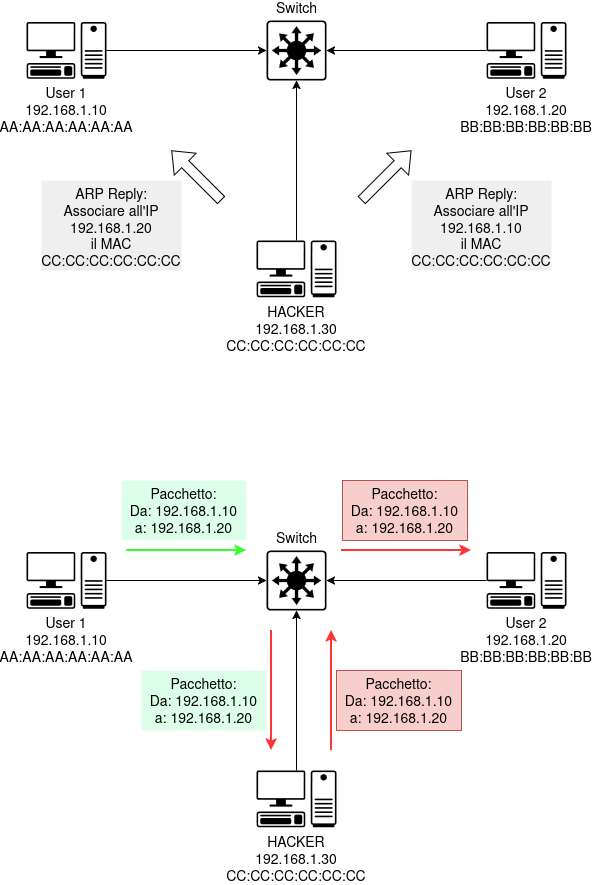

The diagram above was exported from draw.io. Its source (the exported page's mxGraphModel, read from the mxfile embedded in the PNG):
<mxGraphModel dx="950" dy="625" grid="1" gridSize="10" guides="1" tooltips="1" connect="1" arrows="1" fold="1" page="1" pageScale="1" pageWidth="850" pageHeight="1100" math="0" shadow="0">
  <root>
    <mxCell id="0" />
    <mxCell id="1" parent="0" />
    <mxCell id="0yngl7Ku1lP6tk5l_i1x-1" parent="1" style="shape=mxgraph.networks2.icon;aspect=fixed;fillColor=none;strokeColor=#000000;gradientColor=light-dark(#000000, #979c9e);network2IconShadow=1;network2bgFillColor=none;labelPosition=center;verticalLabelPosition=bottom;align=center;verticalAlign=top;network2Icon=mxgraph.networks2.pc;network2IconYOffset=-0.0593;network2IconW=0.9999;network2IconH=0.7096;fontSize=14;" value="User 1&#10;192.168.1.10&#10;AA:AA:AA:AA:AA:AA" vertex="1">
      <mxGeometry height="56.77" width="80" x="155" y="71.62000000000002" as="geometry" />
    </mxCell>
    <mxCell id="0yngl7Ku1lP6tk5l_i1x-2" parent="1" style="shape=mxgraph.networks2.icon;aspect=fixed;fillColor=none;strokeColor=#000000;gradientColor=light-dark(#000000, #979c9e);network2IconShadow=1;network2bgFillColor=none;labelPosition=center;verticalLabelPosition=bottom;align=center;verticalAlign=top;network2Icon=mxgraph.networks2.pc;network2IconYOffset=-0.0593;network2IconW=0.9999;network2IconH=0.7096;fontSize=14;fontStyle=0" value="User 2&#10;192.168.1.20&#10;BB:BB:BB:BB:BB:BB" vertex="1">
      <mxGeometry height="56.77" width="80" x="615" y="71.62" as="geometry" />
    </mxCell>
    <mxCell id="0yngl7Ku1lP6tk5l_i1x-3" parent="1" style="shape=mxgraph.networks2.icon;aspect=fixed;fillColor=none;strokeColor=#000000;gradientColor=light-dark(#000000, #979c9e);network2IconShadow=1;network2bgFillColor=none;labelPosition=center;verticalLabelPosition=bottom;align=center;verticalAlign=top;network2Icon=mxgraph.networks2.pc;network2IconYOffset=-0.0593;network2IconW=0.9999;network2IconH=0.7096;fontSize=14;" value="HACKER&#10;192.168.1.30&#10;CC:CC:CC:CC:CC:CC" vertex="1">
      <mxGeometry height="56.77" width="80" x="385" y="290" as="geometry" />
    </mxCell>
    <mxCell id="0yngl7Ku1lP6tk5l_i1x-4" parent="1" style="sketch=0;points=[[0.015,0.015,0],[0.985,0.015,0],[0.985,0.985,0],[0.015,0.985,0],[0.25,0,0],[0.5,0,0],[0.75,0,0],[1,0.25,0],[1,0.5,0],[1,0.75,0],[0.75,1,0],[0.5,1,0],[0.25,1,0],[0,0.75,0],[0,0.5,0],[0,0.25,0]];verticalLabelPosition=top;html=1;verticalAlign=bottom;aspect=fixed;align=center;pointerEvents=1;shape=mxgraph.cisco19.rect;prIcon=l3_switch;fillColor=none;strokeColor=light-dark(#000000, #7cc1df);labelPosition=center;fontSize=14;" value="&lt;font&gt;Switch&lt;/font&gt;" vertex="1">
      <mxGeometry height="60" width="60" x="395" y="70" as="geometry" />
    </mxCell>
    <mxCell id="0yngl7Ku1lP6tk5l_i1x-5" edge="1" parent="1" source="0yngl7Ku1lP6tk5l_i1x-1" style="edgeStyle=orthogonalEdgeStyle;rounded=0;orthogonalLoop=1;jettySize=auto;html=1;entryX=0;entryY=0.5;entryDx=0;entryDy=0;entryPerimeter=0;" target="0yngl7Ku1lP6tk5l_i1x-4">
      <mxGeometry relative="1" as="geometry" />
    </mxCell>
    <mxCell id="0yngl7Ku1lP6tk5l_i1x-6" edge="1" parent="1" source="0yngl7Ku1lP6tk5l_i1x-2" style="edgeStyle=orthogonalEdgeStyle;rounded=0;orthogonalLoop=1;jettySize=auto;html=1;entryX=1;entryY=0.5;entryDx=0;entryDy=0;entryPerimeter=0;" target="0yngl7Ku1lP6tk5l_i1x-4">
      <mxGeometry relative="1" as="geometry" />
    </mxCell>
    <mxCell id="0yngl7Ku1lP6tk5l_i1x-8" edge="1" parent="1" source="0yngl7Ku1lP6tk5l_i1x-3" style="edgeStyle=orthogonalEdgeStyle;rounded=0;orthogonalLoop=1;jettySize=auto;html=1;entryX=0.5;entryY=1;entryDx=0;entryDy=0;entryPerimeter=0;" target="0yngl7Ku1lP6tk5l_i1x-4">
      <mxGeometry relative="1" as="geometry" />
    </mxCell>
    <mxCell id="0yngl7Ku1lP6tk5l_i1x-9" parent="1" style="shape=mxgraph.networks2.icon;aspect=fixed;fillColor=none;strokeColor=#000000;gradientColor=light-dark(#000000, #979c9e);network2IconShadow=1;network2bgFillColor=none;labelPosition=center;verticalLabelPosition=bottom;align=center;verticalAlign=top;network2Icon=mxgraph.networks2.pc;network2IconYOffset=-0.0593;network2IconW=0.9999;network2IconH=0.7096;fontSize=14;" value="User 1&#10;192.168.1.10&#10;AA:AA:AA:AA:AA:AA" vertex="1">
      <mxGeometry height="56.77" width="80" x="155" y="601.62" as="geometry" />
    </mxCell>
    <mxCell id="0yngl7Ku1lP6tk5l_i1x-10" parent="1" style="shape=mxgraph.networks2.icon;aspect=fixed;fillColor=none;strokeColor=#000000;gradientColor=light-dark(#000000, #979c9e);network2IconShadow=1;network2bgFillColor=none;labelPosition=center;verticalLabelPosition=bottom;align=center;verticalAlign=top;network2Icon=mxgraph.networks2.pc;network2IconYOffset=-0.0593;network2IconW=0.9999;network2IconH=0.7096;fontSize=14;fontStyle=0" value="User 2&#10;192.168.1.20&#10;BB:BB:BB:BB:BB:BB" vertex="1">
      <mxGeometry height="56.77" width="80" x="615" y="601.62" as="geometry" />
    </mxCell>
    <mxCell id="0yngl7Ku1lP6tk5l_i1x-11" parent="1" style="shape=mxgraph.networks2.icon;aspect=fixed;fillColor=none;strokeColor=#000000;gradientColor=light-dark(#000000, #979c9e);network2IconShadow=1;network2bgFillColor=none;labelPosition=center;verticalLabelPosition=bottom;align=center;verticalAlign=top;network2Icon=mxgraph.networks2.pc;network2IconYOffset=-0.0593;network2IconW=0.9999;network2IconH=0.7096;fontSize=14;" value="HACKER&#10;192.168.1.30&#10;CC:CC:CC:CC:CC:CC" vertex="1">
      <mxGeometry height="56.77" width="80" x="385" y="820" as="geometry" />
    </mxCell>
    <mxCell id="0yngl7Ku1lP6tk5l_i1x-12" parent="1" style="sketch=0;points=[[0.015,0.015,0],[0.985,0.015,0],[0.985,0.985,0],[0.015,0.985,0],[0.25,0,0],[0.5,0,0],[0.75,0,0],[1,0.25,0],[1,0.5,0],[1,0.75,0],[0.75,1,0],[0.5,1,0],[0.25,1,0],[0,0.75,0],[0,0.5,0],[0,0.25,0]];verticalLabelPosition=top;html=1;verticalAlign=bottom;aspect=fixed;align=center;pointerEvents=1;shape=mxgraph.cisco19.rect;prIcon=l3_switch;fillColor=none;strokeColor=light-dark(#000000, #7cc1df);labelPosition=center;fontSize=14;" value="&lt;font&gt;Switch&lt;/font&gt;" vertex="1">
      <mxGeometry height="60" width="60" x="395" y="600" as="geometry" />
    </mxCell>
    <mxCell id="0yngl7Ku1lP6tk5l_i1x-13" edge="1" parent="1" source="0yngl7Ku1lP6tk5l_i1x-9" style="edgeStyle=orthogonalEdgeStyle;rounded=0;orthogonalLoop=1;jettySize=auto;html=1;entryX=0;entryY=0.5;entryDx=0;entryDy=0;entryPerimeter=0;" target="0yngl7Ku1lP6tk5l_i1x-12">
      <mxGeometry relative="1" as="geometry" />
    </mxCell>
    <mxCell id="0yngl7Ku1lP6tk5l_i1x-14" edge="1" parent="1" source="0yngl7Ku1lP6tk5l_i1x-10" style="edgeStyle=orthogonalEdgeStyle;rounded=0;orthogonalLoop=1;jettySize=auto;html=1;entryX=1;entryY=0.5;entryDx=0;entryDy=0;entryPerimeter=0;" target="0yngl7Ku1lP6tk5l_i1x-12">
      <mxGeometry relative="1" as="geometry" />
    </mxCell>
    <mxCell id="0yngl7Ku1lP6tk5l_i1x-15" edge="1" parent="1" source="0yngl7Ku1lP6tk5l_i1x-11" style="edgeStyle=orthogonalEdgeStyle;rounded=0;orthogonalLoop=1;jettySize=auto;html=1;entryX=0.5;entryY=1;entryDx=0;entryDy=0;entryPerimeter=0;" target="0yngl7Ku1lP6tk5l_i1x-12">
      <mxGeometry relative="1" as="geometry" />
    </mxCell>
    <mxCell id="0yngl7Ku1lP6tk5l_i1x-20" edge="1" parent="1" style="shape=flexArrow;endArrow=classic;html=1;rounded=0;" value="">
      <mxGeometry height="50" relative="1" width="50" as="geometry">
        <mxPoint x="490" y="250" as="sourcePoint" />
        <mxPoint x="540" y="200" as="targetPoint" />
      </mxGeometry>
    </mxCell>
    <mxCell id="0yngl7Ku1lP6tk5l_i1x-21" parent="1" style="text;html=1;whiteSpace=wrap;strokeColor=none;fillColor=#EFEFEF;align=center;verticalAlign=top;rounded=0;fontSize=14;" value="&lt;div&gt;ARP Reply:&lt;br&gt;Associare all'IP&lt;br&gt;192.168.1.10&lt;/div&gt;&lt;div&gt;il MAC&lt;/div&gt;&lt;div&gt;CC:CC:CC:CC:CC:CC&lt;/div&gt;&lt;div&gt;&lt;br&gt;&lt;/div&gt;" vertex="1">
      <mxGeometry height="90" width="140" x="540" y="230" as="geometry" />
    </mxCell>
    <mxCell id="0yngl7Ku1lP6tk5l_i1x-22" edge="1" parent="1" style="shape=flexArrow;endArrow=classic;html=1;rounded=0;" value="">
      <mxGeometry height="50" relative="1" width="50" as="geometry">
        <mxPoint x="350" y="250" as="sourcePoint" />
        <mxPoint x="300" y="200" as="targetPoint" />
      </mxGeometry>
    </mxCell>
    <mxCell id="0yngl7Ku1lP6tk5l_i1x-23" parent="1" style="text;html=1;whiteSpace=wrap;strokeColor=none;fillColor=#EFEFEF;align=center;verticalAlign=top;rounded=0;fontSize=14;" value="&lt;div&gt;ARP Reply:&lt;br&gt;Associare all'IP&lt;br&gt;192.168.1.20&lt;/div&gt;&lt;div&gt;il MAC&lt;/div&gt;&lt;div&gt;CC:CC:CC:CC:CC:CC&lt;/div&gt;&lt;div&gt;&lt;br&gt;&lt;/div&gt;" vertex="1">
      <mxGeometry height="90" width="140" x="170" y="230" as="geometry" />
    </mxCell>
    <mxCell id="0yngl7Ku1lP6tk5l_i1x-24" parent="1" style="text;html=1;whiteSpace=wrap;strokeColor=none;fillColor=#DDFFEA;align=center;verticalAlign=top;rounded=0;fontSize=14;" value="&lt;div&gt;Pacchetto:&lt;br&gt;Da: 192.168.1.10&lt;/div&gt;&lt;div&gt;a:&amp;nbsp;192.168.1.20&lt;/div&gt;&lt;div&gt;&lt;br&gt;&lt;/div&gt;&lt;div&gt;&lt;br&gt;&lt;/div&gt;" vertex="1">
      <mxGeometry height="60" width="125" x="250" y="530" as="geometry" />
    </mxCell>
    <mxCell id="0yngl7Ku1lP6tk5l_i1x-25" edge="1" parent="1" style="edgeStyle=orthogonalEdgeStyle;rounded=0;orthogonalLoop=1;jettySize=auto;html=1;entryX=0;entryY=0.5;entryDx=0;entryDy=0;entryPerimeter=0;strokeColor=#33FF33;strokeWidth=1.9685;">
      <mxGeometry relative="1" as="geometry">
        <mxPoint x="255" y="600" as="sourcePoint" />
        <mxPoint x="375" y="600" as="targetPoint" />
      </mxGeometry>
    </mxCell>
    <mxCell id="0yngl7Ku1lP6tk5l_i1x-28" edge="1" parent="1" style="edgeStyle=orthogonalEdgeStyle;rounded=0;orthogonalLoop=1;jettySize=auto;html=1;strokeColor=#FF3333;strokeWidth=1.9685;">
      <mxGeometry relative="1" as="geometry">
        <mxPoint x="400" y="680" as="sourcePoint" />
        <mxPoint x="400" y="800" as="targetPoint" />
      </mxGeometry>
    </mxCell>
    <mxCell id="0yngl7Ku1lP6tk5l_i1x-29" parent="1" style="text;html=1;whiteSpace=wrap;strokeColor=none;fillColor=#DDFFEA;align=center;verticalAlign=top;rounded=0;fontSize=14;" value="&lt;div&gt;Pacchetto:&lt;br&gt;Da: 192.168.1.10&lt;/div&gt;&lt;div&gt;a:&amp;nbsp;192.168.1.20&lt;/div&gt;&lt;div&gt;&lt;br&gt;&lt;/div&gt;&lt;div&gt;&lt;br&gt;&lt;/div&gt;" vertex="1">
      <mxGeometry height="60" width="125" x="270" y="720" as="geometry" />
    </mxCell>
    <mxCell id="0yngl7Ku1lP6tk5l_i1x-30" edge="1" parent="1" style="edgeStyle=orthogonalEdgeStyle;rounded=0;orthogonalLoop=1;jettySize=auto;html=1;strokeColor=#FF3333;strokeWidth=1.9685;">
      <mxGeometry relative="1" as="geometry">
        <mxPoint x="460" y="800" as="sourcePoint" />
        <mxPoint x="460" y="680" as="targetPoint" />
      </mxGeometry>
    </mxCell>
    <mxCell id="0yngl7Ku1lP6tk5l_i1x-31" parent="1" style="text;html=1;whiteSpace=wrap;strokeColor=#b85450;fillColor=#f8cecc;align=center;verticalAlign=top;rounded=0;fontSize=14;" value="&lt;div&gt;Pacchetto:&lt;br&gt;Da: 192.168.1.10&lt;/div&gt;&lt;div&gt;a:&amp;nbsp;192.168.1.20&lt;/div&gt;&lt;div&gt;&lt;br&gt;&lt;/div&gt;&lt;div&gt;&lt;br&gt;&lt;/div&gt;" vertex="1">
      <mxGeometry height="60" width="125" x="471" y="530" as="geometry" />
    </mxCell>
    <mxCell id="0yngl7Ku1lP6tk5l_i1x-32" edge="1" parent="1" style="edgeStyle=orthogonalEdgeStyle;rounded=0;orthogonalLoop=1;jettySize=auto;html=1;strokeColor=#FF3333;strokeWidth=1.9685;">
      <mxGeometry relative="1" as="geometry">
        <mxPoint x="470" y="600" as="sourcePoint" />
        <mxPoint x="600" y="600" as="targetPoint" />
      </mxGeometry>
    </mxCell>
    <mxCell id="0yngl7Ku1lP6tk5l_i1x-33" parent="1" style="text;html=1;whiteSpace=wrap;strokeColor=#b85450;fillColor=#f8cecc;align=center;verticalAlign=top;rounded=0;fontSize=14;" value="&lt;div&gt;Pacchetto:&lt;br&gt;Da: 192.168.1.10&lt;/div&gt;&lt;div&gt;a:&amp;nbsp;192.168.1.20&lt;/div&gt;&lt;div&gt;&lt;br&gt;&lt;/div&gt;&lt;div&gt;&lt;br&gt;&lt;/div&gt;" vertex="1">
      <mxGeometry height="60" width="125" x="465" y="720" as="geometry" />
    </mxCell>
  </root>
</mxGraphModel>